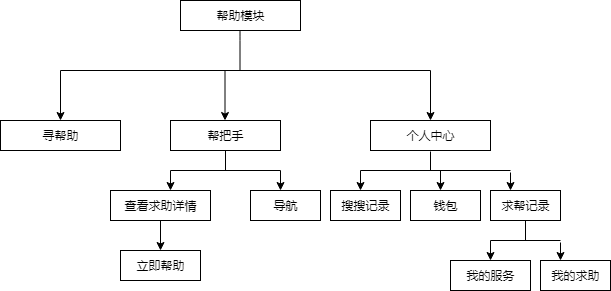

The diagram above was exported from draw.io. Its source (the exported page's mxGraphModel, read from the mxfile embedded in the PNG):
<mxGraphModel dx="840" dy="415" grid="0" gridSize="10" guides="1" tooltips="1" connect="1" arrows="1" fold="1" page="1" pageScale="1" pageWidth="827" pageHeight="1169" math="0" shadow="0">
  <root>
    <mxCell id="0" />
    <mxCell id="1" parent="0" />
    <mxCell id="3iCjukHIEYU_evoqlTzL-10" value="" style="endArrow=none;html=1;" edge="1" parent="1">
      <mxGeometry width="50" height="50" relative="1" as="geometry">
        <mxPoint x="379.5" y="120" as="sourcePoint" />
        <mxPoint x="379.5" y="80" as="targetPoint" />
        <Array as="points">
          <mxPoint x="379.5" y="80" />
        </Array>
      </mxGeometry>
    </mxCell>
    <mxCell id="3iCjukHIEYU_evoqlTzL-11" value="" style="endArrow=none;html=1;" edge="1" parent="1">
      <mxGeometry width="50" height="50" relative="1" as="geometry">
        <mxPoint x="200" y="120" as="sourcePoint" />
        <mxPoint x="570" y="120" as="targetPoint" />
      </mxGeometry>
    </mxCell>
    <mxCell id="3iCjukHIEYU_evoqlTzL-12" value="" style="endArrow=classic;html=1;" edge="1" parent="1">
      <mxGeometry width="50" height="50" relative="1" as="geometry">
        <mxPoint x="200" y="120" as="sourcePoint" />
        <mxPoint x="200" y="170" as="targetPoint" />
      </mxGeometry>
    </mxCell>
    <mxCell id="3iCjukHIEYU_evoqlTzL-13" value="" style="endArrow=classic;html=1;" edge="1" parent="1">
      <mxGeometry width="50" height="50" relative="1" as="geometry">
        <mxPoint x="364.5" y="120" as="sourcePoint" />
        <mxPoint x="364.5" y="170" as="targetPoint" />
      </mxGeometry>
    </mxCell>
    <mxCell id="3iCjukHIEYU_evoqlTzL-14" value="" style="endArrow=classic;html=1;" edge="1" parent="1">
      <mxGeometry width="50" height="50" relative="1" as="geometry">
        <mxPoint x="570" y="120" as="sourcePoint" />
        <mxPoint x="570" y="170" as="targetPoint" />
      </mxGeometry>
    </mxCell>
    <mxCell id="3iCjukHIEYU_evoqlTzL-15" value="寻帮助" style="rounded=0;whiteSpace=wrap;html=1;" vertex="1" parent="1">
      <mxGeometry x="140" y="170" width="120" height="30" as="geometry" />
    </mxCell>
    <mxCell id="3iCjukHIEYU_evoqlTzL-16" value="帮把手" style="rounded=0;whiteSpace=wrap;html=1;" vertex="1" parent="1">
      <mxGeometry x="310" y="170" width="110" height="30" as="geometry" />
    </mxCell>
    <mxCell id="3iCjukHIEYU_evoqlTzL-17" value="个人中心" style="rounded=0;whiteSpace=wrap;html=1;" vertex="1" parent="1">
      <mxGeometry x="510" y="170" width="120" height="30" as="geometry" />
    </mxCell>
    <mxCell id="3iCjukHIEYU_evoqlTzL-56" value="帮助模块" style="rounded=0;whiteSpace=wrap;html=1;" vertex="1" parent="1">
      <mxGeometry x="320" y="50" width="120" height="30" as="geometry" />
    </mxCell>
    <mxCell id="3iCjukHIEYU_evoqlTzL-57" value="" style="endArrow=none;html=1;entryX=0.5;entryY=1;entryDx=0;entryDy=0;" edge="1" parent="1" target="3iCjukHIEYU_evoqlTzL-16">
      <mxGeometry width="50" height="50" relative="1" as="geometry">
        <mxPoint x="365" y="220" as="sourcePoint" />
        <mxPoint x="190" y="220" as="targetPoint" />
      </mxGeometry>
    </mxCell>
    <mxCell id="3iCjukHIEYU_evoqlTzL-58" value="" style="endArrow=none;html=1;" edge="1" parent="1">
      <mxGeometry width="50" height="50" relative="1" as="geometry">
        <mxPoint x="310" y="220" as="sourcePoint" />
        <mxPoint x="420" y="220" as="targetPoint" />
      </mxGeometry>
    </mxCell>
    <mxCell id="3iCjukHIEYU_evoqlTzL-59" value="" style="endArrow=classic;html=1;" edge="1" parent="1">
      <mxGeometry width="50" height="50" relative="1" as="geometry">
        <mxPoint x="310" y="220" as="sourcePoint" />
        <mxPoint x="310" y="240" as="targetPoint" />
      </mxGeometry>
    </mxCell>
    <mxCell id="3iCjukHIEYU_evoqlTzL-60" value="查看求助详情" style="rounded=0;whiteSpace=wrap;html=1;" vertex="1" parent="1">
      <mxGeometry x="250" y="240" width="100" height="30" as="geometry" />
    </mxCell>
    <mxCell id="3iCjukHIEYU_evoqlTzL-61" value="" style="endArrow=classic;html=1;" edge="1" parent="1">
      <mxGeometry width="50" height="50" relative="1" as="geometry">
        <mxPoint x="420" y="220" as="sourcePoint" />
        <mxPoint x="420" y="240" as="targetPoint" />
      </mxGeometry>
    </mxCell>
    <mxCell id="3iCjukHIEYU_evoqlTzL-62" value="导航" style="rounded=0;whiteSpace=wrap;html=1;" vertex="1" parent="1">
      <mxGeometry x="390" y="240" width="70" height="30" as="geometry" />
    </mxCell>
    <mxCell id="3iCjukHIEYU_evoqlTzL-63" value="" style="endArrow=classic;html=1;exitX=0.5;exitY=1;exitDx=0;exitDy=0;" edge="1" parent="1" source="3iCjukHIEYU_evoqlTzL-60">
      <mxGeometry width="50" height="50" relative="1" as="geometry">
        <mxPoint x="140" y="340" as="sourcePoint" />
        <mxPoint x="300" y="300" as="targetPoint" />
      </mxGeometry>
    </mxCell>
    <mxCell id="3iCjukHIEYU_evoqlTzL-64" value="立即帮助" style="rounded=0;whiteSpace=wrap;html=1;" vertex="1" parent="1">
      <mxGeometry x="260" y="300" width="80" height="30" as="geometry" />
    </mxCell>
    <mxCell id="3iCjukHIEYU_evoqlTzL-65" value="" style="endArrow=none;html=1;" edge="1" parent="1">
      <mxGeometry width="50" height="50" relative="1" as="geometry">
        <mxPoint x="570" y="220" as="sourcePoint" />
        <mxPoint x="570" y="201" as="targetPoint" />
      </mxGeometry>
    </mxCell>
    <mxCell id="3iCjukHIEYU_evoqlTzL-66" value="" style="endArrow=none;html=1;" edge="1" parent="1">
      <mxGeometry width="50" height="50" relative="1" as="geometry">
        <mxPoint x="500" y="220" as="sourcePoint" />
        <mxPoint x="650" y="220" as="targetPoint" />
      </mxGeometry>
    </mxCell>
    <mxCell id="3iCjukHIEYU_evoqlTzL-67" value="" style="endArrow=classic;html=1;" edge="1" parent="1">
      <mxGeometry width="50" height="50" relative="1" as="geometry">
        <mxPoint x="500" y="220" as="sourcePoint" />
        <mxPoint x="500" y="240" as="targetPoint" />
      </mxGeometry>
    </mxCell>
    <mxCell id="3iCjukHIEYU_evoqlTzL-68" value="搜搜记录" style="rounded=0;whiteSpace=wrap;html=1;" vertex="1" parent="1">
      <mxGeometry x="470" y="240" width="70" height="30" as="geometry" />
    </mxCell>
    <mxCell id="3iCjukHIEYU_evoqlTzL-69" value="" style="endArrow=classic;html=1;" edge="1" parent="1">
      <mxGeometry width="50" height="50" relative="1" as="geometry">
        <mxPoint x="580" y="220" as="sourcePoint" />
        <mxPoint x="580" y="240" as="targetPoint" />
      </mxGeometry>
    </mxCell>
    <mxCell id="3iCjukHIEYU_evoqlTzL-70" value="钱包" style="rounded=0;whiteSpace=wrap;html=1;" vertex="1" parent="1">
      <mxGeometry x="550" y="240" width="70" height="30" as="geometry" />
    </mxCell>
    <mxCell id="3iCjukHIEYU_evoqlTzL-71" value="" style="endArrow=classic;html=1;" edge="1" parent="1">
      <mxGeometry width="50" height="50" relative="1" as="geometry">
        <mxPoint x="650" y="222" as="sourcePoint" />
        <mxPoint x="650" y="240" as="targetPoint" />
        <Array as="points">
          <mxPoint x="650" y="222" />
        </Array>
      </mxGeometry>
    </mxCell>
    <mxCell id="3iCjukHIEYU_evoqlTzL-72" value="求帮记录" style="rounded=0;whiteSpace=wrap;html=1;" vertex="1" parent="1">
      <mxGeometry x="630" y="240" width="70" height="30" as="geometry" />
    </mxCell>
    <mxCell id="3iCjukHIEYU_evoqlTzL-73" value="" style="endArrow=none;html=1;entryX=0.5;entryY=1;entryDx=0;entryDy=0;" edge="1" parent="1" target="3iCjukHIEYU_evoqlTzL-72">
      <mxGeometry width="50" height="50" relative="1" as="geometry">
        <mxPoint x="665" y="290" as="sourcePoint" />
        <mxPoint x="190" y="350" as="targetPoint" />
      </mxGeometry>
    </mxCell>
    <mxCell id="3iCjukHIEYU_evoqlTzL-74" value="" style="endArrow=none;html=1;" edge="1" parent="1">
      <mxGeometry width="50" height="50" relative="1" as="geometry">
        <mxPoint x="630" y="290" as="sourcePoint" />
        <mxPoint x="700" y="290" as="targetPoint" />
      </mxGeometry>
    </mxCell>
    <mxCell id="3iCjukHIEYU_evoqlTzL-75" value="" style="endArrow=classic;html=1;" edge="1" parent="1">
      <mxGeometry width="50" height="50" relative="1" as="geometry">
        <mxPoint x="630" y="290" as="sourcePoint" />
        <mxPoint x="630" y="310" as="targetPoint" />
      </mxGeometry>
    </mxCell>
    <mxCell id="3iCjukHIEYU_evoqlTzL-76" value="我的服务" style="rounded=0;whiteSpace=wrap;html=1;" vertex="1" parent="1">
      <mxGeometry x="590" y="310" width="80" height="30" as="geometry" />
    </mxCell>
    <mxCell id="3iCjukHIEYU_evoqlTzL-77" value="" style="endArrow=classic;html=1;" edge="1" parent="1">
      <mxGeometry width="50" height="50" relative="1" as="geometry">
        <mxPoint x="700" y="292" as="sourcePoint" />
        <mxPoint x="700" y="310" as="targetPoint" />
      </mxGeometry>
    </mxCell>
    <mxCell id="3iCjukHIEYU_evoqlTzL-78" value="我的求助" style="rounded=0;whiteSpace=wrap;html=1;" vertex="1" parent="1">
      <mxGeometry x="680" y="310" width="70" height="30" as="geometry" />
    </mxCell>
  </root>
</mxGraphModel>